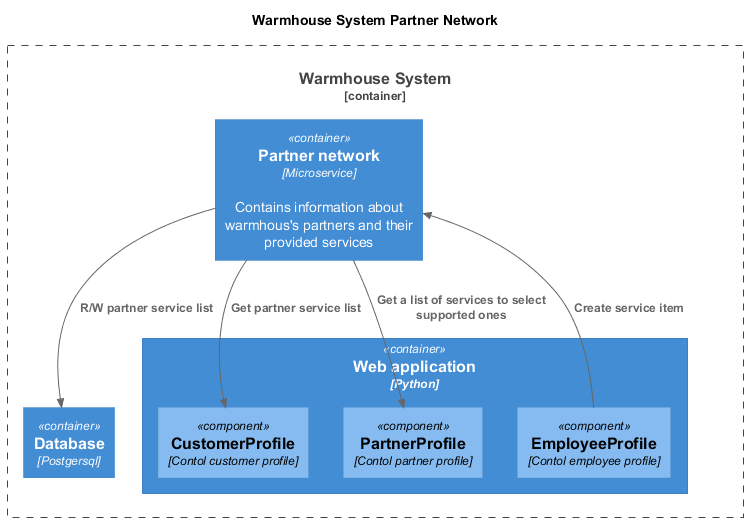

The diagram above was rendered by PlantUML. Its source (embedded in the PNG):
@startuml
title Warmhouse System Partner Network

top to bottom direction

!includeurl ../include/C4_Component.puml

Container_Boundary(warmhouse, "Warmhouse System") {
  Container(WebApp, "Web application", "Python")

  Container(PartnerNetwork, "Partner network", "Microservice", "Contains information about warmhous's partners and their provided services")

  Container(Database, "Database", "Postgersql")
}

Container(WebApp, "Web Application", "Python") {
  Component(customerprofile, "CustomerProfile", "Contol customer profile")
  Component(partnerprofile, "PartnerProfile", "Contol partner profile")
  Component(employeeprofile, "EmployeeProfile", "Contol employee profile")
}

Rel(employeeprofile,PartnerNetwork,"Create service item")
Rel(PartnerNetwork,customerprofile,"Get partner service list")
Rel(PartnerNetwork,partnerprofile,"Get a list of services to select supported ones")
Rel(PartnerNetwork,Database, "R/W partner service list")

@enduml